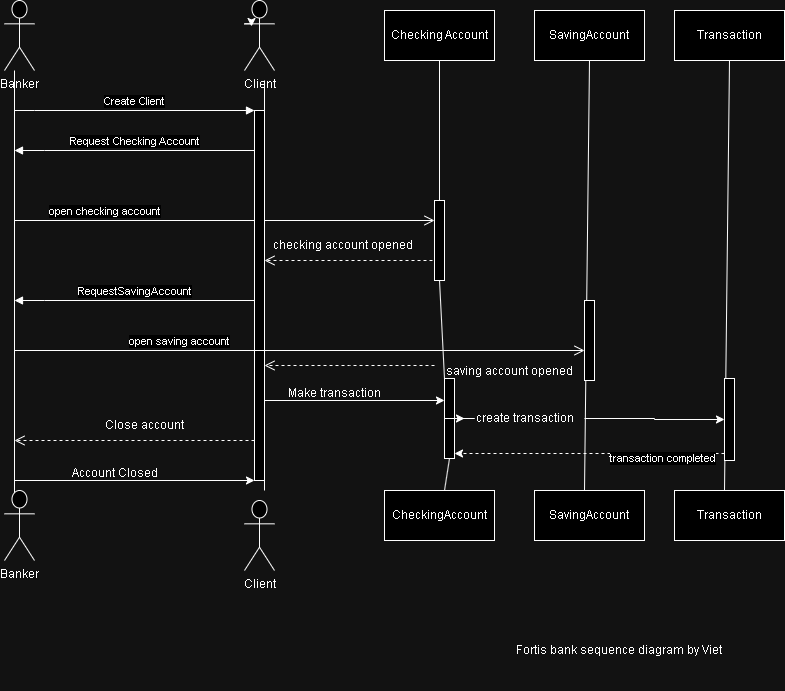

The diagram above was exported from draw.io. Its source (the exported page's mxGraphModel, read from the mxfile embedded in the PNG):
<mxGraphModel dx="872" dy="746" grid="1" gridSize="10" guides="1" tooltips="1" connect="1" arrows="1" fold="1" page="1" pageScale="1" pageWidth="850" pageHeight="1100" math="0" shadow="0">
  <root>
    <mxCell id="0" />
    <mxCell id="1" parent="0" />
    <mxCell id="_mXC4kbRq305TDD4N9PH-43" value="&lt;div style=&quot;text-align: justify;&quot;&gt;&lt;span style=&quot;background-color: initial;&quot;&gt;saving account opened&lt;/span&gt;&lt;/div&gt;" style="text;html=1;align=center;verticalAlign=bottom;resizable=0;points=[];autosize=1;strokeColor=none;fillColor=none;horizontal=1;" vertex="1" parent="1">
      <mxGeometry x="580" y="360" width="150" height="30" as="geometry" />
    </mxCell>
    <mxCell id="aM9ryv3xv72pqoxQDRHE-7" value="Create Client" style="html=1;verticalAlign=bottom;endArrow=block;edgeStyle=elbowEdgeStyle;elbow=vertical;curved=0;rounded=0;" parent="1" target="_mXC4kbRq305TDD4N9PH-27" edge="1">
      <mxGeometry relative="1" as="geometry">
        <mxPoint x="160" y="120" as="sourcePoint" />
        <Array as="points">
          <mxPoint x="180" y="120" />
        </Array>
        <mxPoint x="370" y="120" as="targetPoint" />
      </mxGeometry>
    </mxCell>
    <mxCell id="aM9ryv3xv72pqoxQDRHE-8" value="" style="html=1;verticalAlign=bottom;endArrow=open;dashed=1;endSize=8;edgeStyle=elbowEdgeStyle;elbow=vertical;curved=0;rounded=0;" parent="1" target="_mXC4kbRq305TDD4N9PH-27" edge="1">
      <mxGeometry x="-0.0549" y="-10" relative="1" as="geometry">
        <mxPoint x="350" y="270" as="targetPoint" />
        <Array as="points">
          <mxPoint x="440" y="270" />
        </Array>
        <mxPoint x="590" y="270" as="sourcePoint" />
        <mxPoint as="offset" />
      </mxGeometry>
    </mxCell>
    <mxCell id="aM9ryv3xv72pqoxQDRHE-9" value="Request Checking Account" style="html=1;verticalAlign=bottom;endArrow=block;edgeStyle=elbowEdgeStyle;elbow=vertical;curved=0;rounded=0;" parent="1" source="_mXC4kbRq305TDD4N9PH-27" edge="1">
      <mxGeometry relative="1" as="geometry">
        <mxPoint x="370" y="160" as="sourcePoint" />
        <Array as="points">
          <mxPoint x="190" y="160" />
        </Array>
        <mxPoint x="160" y="160" as="targetPoint" />
      </mxGeometry>
    </mxCell>
    <mxCell id="aM9ryv3xv72pqoxQDRHE-10" value="open checking account" style="html=1;verticalAlign=bottom;endArrow=open;endSize=8;edgeStyle=elbowEdgeStyle;elbow=vertical;curved=0;rounded=0;" parent="1" source="_mXC4kbRq305TDD4N9PH-27" target="_mXC4kbRq305TDD4N9PH-31" edge="1">
      <mxGeometry relative="1" as="geometry">
        <mxPoint x="600" y="230" as="targetPoint" />
        <Array as="points">
          <mxPoint x="160" y="230" />
        </Array>
        <mxPoint x="180" y="220" as="sourcePoint" />
        <mxPoint as="offset" />
      </mxGeometry>
    </mxCell>
    <mxCell id="_mXC4kbRq305TDD4N9PH-5" value="Banker" style="shape=umlActor;verticalLabelPosition=bottom;verticalAlign=top;html=1;" vertex="1" parent="1">
      <mxGeometry x="150" y="10" width="30" height="70" as="geometry" />
    </mxCell>
    <mxCell id="_mXC4kbRq305TDD4N9PH-9" value="Client" style="shape=umlActor;verticalLabelPosition=bottom;verticalAlign=top;html=1;" vertex="1" parent="1">
      <mxGeometry x="390" y="10" width="30" height="70" as="geometry" />
    </mxCell>
    <mxCell id="_mXC4kbRq305TDD4N9PH-10" value="Transaction" style="html=1;whiteSpace=wrap;" vertex="1" parent="1">
      <mxGeometry x="820" y="20" width="110" height="50" as="geometry" />
    </mxCell>
    <mxCell id="_mXC4kbRq305TDD4N9PH-11" value="SavingAccount" style="html=1;whiteSpace=wrap;" vertex="1" parent="1">
      <mxGeometry x="680" y="20" width="110" height="50" as="geometry" />
    </mxCell>
    <mxCell id="_mXC4kbRq305TDD4N9PH-12" value="Checking Account" style="html=1;whiteSpace=wrap;" vertex="1" parent="1">
      <mxGeometry x="530" y="20" width="110" height="50" as="geometry" />
    </mxCell>
    <mxCell id="_mXC4kbRq305TDD4N9PH-13" value="CheckingAccount" style="html=1;whiteSpace=wrap;" vertex="1" parent="1">
      <mxGeometry x="530" y="500" width="110" height="50" as="geometry" />
    </mxCell>
    <mxCell id="_mXC4kbRq305TDD4N9PH-16" value="SavingAccount" style="html=1;whiteSpace=wrap;" vertex="1" parent="1">
      <mxGeometry x="680" y="500" width="110" height="50" as="geometry" />
    </mxCell>
    <mxCell id="_mXC4kbRq305TDD4N9PH-17" value="Transaction" style="html=1;whiteSpace=wrap;" vertex="1" parent="1">
      <mxGeometry x="820" y="500" width="110" height="50" as="geometry" />
    </mxCell>
    <mxCell id="_mXC4kbRq305TDD4N9PH-18" value="" style="endArrow=none;html=1;rounded=0;" edge="1" parent="1">
      <mxGeometry width="50" height="50" relative="1" as="geometry">
        <mxPoint x="160" y="510" as="sourcePoint" />
        <mxPoint x="160" y="80" as="targetPoint" />
      </mxGeometry>
    </mxCell>
    <mxCell id="_mXC4kbRq305TDD4N9PH-19" value="Banker" style="shape=umlActor;verticalLabelPosition=bottom;verticalAlign=top;html=1;" vertex="1" parent="1">
      <mxGeometry x="150" y="500" width="30" height="70" as="geometry" />
    </mxCell>
    <mxCell id="_mXC4kbRq305TDD4N9PH-20" style="edgeStyle=orthogonalEdgeStyle;rounded=0;orthogonalLoop=1;jettySize=auto;html=1;exitX=0;exitY=0.3333333333333333;exitDx=0;exitDy=0;exitPerimeter=0;entryX=0.233;entryY=0.371;entryDx=0;entryDy=0;entryPerimeter=0;" edge="1" parent="1" source="_mXC4kbRq305TDD4N9PH-9" target="_mXC4kbRq305TDD4N9PH-9">
      <mxGeometry relative="1" as="geometry" />
    </mxCell>
    <mxCell id="_mXC4kbRq305TDD4N9PH-21" value="Client" style="shape=umlActor;verticalLabelPosition=bottom;verticalAlign=top;html=1;" vertex="1" parent="1">
      <mxGeometry x="390" y="510" width="30" height="70" as="geometry" />
    </mxCell>
    <mxCell id="_mXC4kbRq305TDD4N9PH-23" value="" style="endArrow=none;html=1;rounded=0;" edge="1" parent="1" source="_mXC4kbRq305TDD4N9PH-27">
      <mxGeometry width="50" height="50" relative="1" as="geometry">
        <mxPoint x="410" y="500" as="sourcePoint" />
        <mxPoint x="410" y="90" as="targetPoint" />
      </mxGeometry>
    </mxCell>
    <mxCell id="_mXC4kbRq305TDD4N9PH-24" value="" style="endArrow=none;html=1;rounded=0;entryX=0.5;entryY=1;entryDx=0;entryDy=0;" edge="1" parent="1" source="_mXC4kbRq305TDD4N9PH-31" target="_mXC4kbRq305TDD4N9PH-12">
      <mxGeometry width="50" height="50" relative="1" as="geometry">
        <mxPoint x="590" y="500" as="sourcePoint" />
        <mxPoint x="590" y="90" as="targetPoint" />
      </mxGeometry>
    </mxCell>
    <mxCell id="_mXC4kbRq305TDD4N9PH-25" value="" style="endArrow=none;html=1;rounded=0;entryX=0.5;entryY=1;entryDx=0;entryDy=0;" edge="1" parent="1" target="_mXC4kbRq305TDD4N9PH-11">
      <mxGeometry width="50" height="50" relative="1" as="geometry">
        <mxPoint x="730" y="500" as="sourcePoint" />
        <mxPoint x="730" y="90" as="targetPoint" />
      </mxGeometry>
    </mxCell>
    <mxCell id="_mXC4kbRq305TDD4N9PH-26" value="" style="endArrow=none;html=1;rounded=0;entryX=0.5;entryY=1;entryDx=0;entryDy=0;" edge="1" parent="1" target="_mXC4kbRq305TDD4N9PH-10">
      <mxGeometry width="50" height="50" relative="1" as="geometry">
        <mxPoint x="870" y="500" as="sourcePoint" />
        <mxPoint x="870" y="90" as="targetPoint" />
      </mxGeometry>
    </mxCell>
    <mxCell id="_mXC4kbRq305TDD4N9PH-28" value="" style="endArrow=none;html=1;rounded=0;" edge="1" parent="1" target="_mXC4kbRq305TDD4N9PH-27">
      <mxGeometry width="50" height="50" relative="1" as="geometry">
        <mxPoint x="410" y="500" as="sourcePoint" />
        <mxPoint x="410" y="90" as="targetPoint" />
      </mxGeometry>
    </mxCell>
    <mxCell id="_mXC4kbRq305TDD4N9PH-27" value="" style="html=1;points=[[0,0,0,0,5],[0,1,0,0,-5],[1,0,0,0,5],[1,1,0,0,-5]];perimeter=orthogonalPerimeter;outlineConnect=0;targetShapes=umlLifeline;portConstraint=eastwest;newEdgeStyle={&quot;curved&quot;:0,&quot;rounded&quot;:0};" vertex="1" parent="1">
      <mxGeometry x="400" y="120" width="10" height="370" as="geometry" />
    </mxCell>
    <mxCell id="_mXC4kbRq305TDD4N9PH-33" value="checking account opened" style="text;html=1;align=right;verticalAlign=middle;resizable=0;points=[];autosize=1;strokeColor=none;fillColor=none;labelPosition=center;verticalLabelPosition=middle;" vertex="1" parent="1">
      <mxGeometry x="400" y="240" width="160" height="30" as="geometry" />
    </mxCell>
    <mxCell id="_mXC4kbRq305TDD4N9PH-34" value="RequestSavingAccount" style="html=1;verticalAlign=bottom;endArrow=block;edgeStyle=elbowEdgeStyle;elbow=vertical;curved=0;rounded=0;" edge="1" parent="1">
      <mxGeometry relative="1" as="geometry">
        <mxPoint x="400" y="310" as="sourcePoint" />
        <Array as="points">
          <mxPoint x="190" y="310" />
        </Array>
        <mxPoint x="160" y="310" as="targetPoint" />
      </mxGeometry>
    </mxCell>
    <mxCell id="_mXC4kbRq305TDD4N9PH-37" value="open saving account" style="html=1;verticalAlign=bottom;endArrow=open;endSize=8;edgeStyle=elbowEdgeStyle;elbow=vertical;curved=0;rounded=0;" edge="1" parent="1" target="_mXC4kbRq305TDD4N9PH-38">
      <mxGeometry relative="1" as="geometry">
        <mxPoint x="580" y="360" as="targetPoint" />
        <Array as="points">
          <mxPoint x="160" y="360" />
        </Array>
        <mxPoint x="400" y="360" as="sourcePoint" />
        <mxPoint as="offset" />
      </mxGeometry>
    </mxCell>
    <mxCell id="_mXC4kbRq305TDD4N9PH-38" value="" style="html=1;points=[[0,0,0,0,5],[0,1,0,0,-5],[1,0,0,0,5],[1,1,0,0,-5]];perimeter=orthogonalPerimeter;outlineConnect=0;targetShapes=umlLifeline;portConstraint=eastwest;newEdgeStyle={&quot;curved&quot;:0,&quot;rounded&quot;:0};" vertex="1" parent="1">
      <mxGeometry x="730" y="310" width="10" height="80" as="geometry" />
    </mxCell>
    <mxCell id="_mXC4kbRq305TDD4N9PH-40" value="" style="endArrow=none;html=1;rounded=0;entryX=0.5;entryY=1;entryDx=0;entryDy=0;" edge="1" parent="1" source="_mXC4kbRq305TDD4N9PH-51" target="_mXC4kbRq305TDD4N9PH-31">
      <mxGeometry width="50" height="50" relative="1" as="geometry">
        <mxPoint x="590" y="500" as="sourcePoint" />
        <mxPoint x="585" y="70" as="targetPoint" />
      </mxGeometry>
    </mxCell>
    <mxCell id="_mXC4kbRq305TDD4N9PH-31" value="" style="html=1;points=[[0,0,0,0,5],[0,1,0,0,-5],[1,0,0,0,5],[1,1,0,0,-5]];perimeter=orthogonalPerimeter;outlineConnect=0;targetShapes=umlLifeline;portConstraint=eastwest;newEdgeStyle={&quot;curved&quot;:0,&quot;rounded&quot;:0};" vertex="1" parent="1">
      <mxGeometry x="580" y="210" width="10" height="80" as="geometry" />
    </mxCell>
    <mxCell id="_mXC4kbRq305TDD4N9PH-41" value="" style="html=1;verticalAlign=bottom;endArrow=open;dashed=1;endSize=8;edgeStyle=elbowEdgeStyle;elbow=vertical;curved=0;rounded=0;" edge="1" parent="1" source="_mXC4kbRq305TDD4N9PH-43" target="_mXC4kbRq305TDD4N9PH-27">
      <mxGeometry x="-0.0549" y="-10" relative="1" as="geometry">
        <mxPoint x="550" y="380" as="targetPoint" />
        <Array as="points" />
        <mxPoint x="730" y="380" as="sourcePoint" />
        <mxPoint as="offset" />
      </mxGeometry>
    </mxCell>
    <mxCell id="_mXC4kbRq305TDD4N9PH-44" value="" style="html=1;verticalAlign=bottom;endArrow=open;dashed=1;endSize=8;edgeStyle=elbowEdgeStyle;elbow=vertical;curved=0;rounded=0;" edge="1" parent="1" target="_mXC4kbRq305TDD4N9PH-43">
      <mxGeometry x="-0.0549" y="-10" relative="1" as="geometry">
        <mxPoint x="410" y="380" as="targetPoint" />
        <Array as="points">
          <mxPoint x="580" y="380" />
        </Array>
        <mxPoint x="730" y="380" as="sourcePoint" />
        <mxPoint as="offset" />
      </mxGeometry>
    </mxCell>
    <mxCell id="_mXC4kbRq305TDD4N9PH-45" value="" style="html=1;verticalAlign=bottom;endArrow=open;dashed=1;endSize=8;edgeStyle=elbowEdgeStyle;elbow=vertical;curved=0;rounded=0;" edge="1" parent="1">
      <mxGeometry x="-0.0549" y="-10" relative="1" as="geometry">
        <mxPoint x="160" y="450" as="targetPoint" />
        <Array as="points" />
        <mxPoint x="400" y="450" as="sourcePoint" />
        <mxPoint as="offset" />
      </mxGeometry>
    </mxCell>
    <mxCell id="_mXC4kbRq305TDD4N9PH-46" value="Close account" style="text;html=1;align=center;verticalAlign=middle;resizable=0;points=[];autosize=1;strokeColor=none;fillColor=none;" vertex="1" parent="1">
      <mxGeometry x="240" y="420" width="100" height="30" as="geometry" />
    </mxCell>
    <mxCell id="_mXC4kbRq305TDD4N9PH-47" value="" style="endArrow=classic;html=1;rounded=0;" edge="1" parent="1">
      <mxGeometry width="50" height="50" relative="1" as="geometry">
        <mxPoint x="160" y="490" as="sourcePoint" />
        <mxPoint x="400" y="490" as="targetPoint" />
      </mxGeometry>
    </mxCell>
    <mxCell id="_mXC4kbRq305TDD4N9PH-48" value="Account Closed" style="text;html=1;align=center;verticalAlign=middle;resizable=0;points=[];autosize=1;strokeColor=none;fillColor=none;" vertex="1" parent="1">
      <mxGeometry x="205" y="468" width="110" height="30" as="geometry" />
    </mxCell>
    <mxCell id="_mXC4kbRq305TDD4N9PH-49" value="" style="endArrow=classic;html=1;rounded=0;" edge="1" parent="1" source="_mXC4kbRq305TDD4N9PH-27">
      <mxGeometry width="50" height="50" relative="1" as="geometry">
        <mxPoint x="510" y="410" as="sourcePoint" />
        <mxPoint x="590" y="410" as="targetPoint" />
      </mxGeometry>
    </mxCell>
    <mxCell id="_mXC4kbRq305TDD4N9PH-50" value="Make transaction" style="text;html=1;align=center;verticalAlign=middle;resizable=0;points=[];autosize=1;strokeColor=none;fillColor=none;" vertex="1" parent="1">
      <mxGeometry x="420" y="388" width="120" height="30" as="geometry" />
    </mxCell>
    <mxCell id="_mXC4kbRq305TDD4N9PH-52" value="" style="endArrow=none;html=1;rounded=0;entryX=0.5;entryY=1;entryDx=0;entryDy=0;" edge="1" parent="1" target="_mXC4kbRq305TDD4N9PH-51">
      <mxGeometry width="50" height="50" relative="1" as="geometry">
        <mxPoint x="590" y="500" as="sourcePoint" />
        <mxPoint x="585" y="290" as="targetPoint" />
      </mxGeometry>
    </mxCell>
    <mxCell id="_mXC4kbRq305TDD4N9PH-54" style="edgeStyle=orthogonalEdgeStyle;rounded=0;orthogonalLoop=1;jettySize=auto;html=1;curved=0;" edge="1" parent="1" source="_mXC4kbRq305TDD4N9PH-57" target="_mXC4kbRq305TDD4N9PH-53">
      <mxGeometry relative="1" as="geometry" />
    </mxCell>
    <mxCell id="_mXC4kbRq305TDD4N9PH-51" value="" style="html=1;points=[[0,0,0,0,5],[0,1,0,0,-5],[1,0,0,0,5],[1,1,0,0,-5]];perimeter=orthogonalPerimeter;outlineConnect=0;targetShapes=umlLifeline;portConstraint=eastwest;newEdgeStyle={&quot;curved&quot;:0,&quot;rounded&quot;:0};" vertex="1" parent="1">
      <mxGeometry x="590" y="388" width="10" height="80" as="geometry" />
    </mxCell>
    <mxCell id="_mXC4kbRq305TDD4N9PH-53" value="" style="html=1;points=[[0,0,0,0,5],[0,1,0,0,-5],[1,0,0,0,5],[1,1,0,0,-5]];perimeter=orthogonalPerimeter;outlineConnect=0;targetShapes=umlLifeline;portConstraint=eastwest;newEdgeStyle={&quot;curved&quot;:0,&quot;rounded&quot;:0};" vertex="1" parent="1">
      <mxGeometry x="870" y="388" width="10" height="82" as="geometry" />
    </mxCell>
    <mxCell id="_mXC4kbRq305TDD4N9PH-56" style="edgeStyle=orthogonalEdgeStyle;rounded=0;orthogonalLoop=1;jettySize=auto;html=1;curved=0;entryX=1;entryY=1;entryDx=0;entryDy=-5;entryPerimeter=0;dashed=1;" edge="1" parent="1" source="_mXC4kbRq305TDD4N9PH-53" target="_mXC4kbRq305TDD4N9PH-51">
      <mxGeometry relative="1" as="geometry">
        <Array as="points">
          <mxPoint x="810" y="463" />
          <mxPoint x="810" y="463" />
        </Array>
      </mxGeometry>
    </mxCell>
    <mxCell id="_mXC4kbRq305TDD4N9PH-59" value="transaction completed" style="edgeLabel;html=1;align=center;verticalAlign=middle;resizable=0;points=[];" vertex="1" connectable="0" parent="_mXC4kbRq305TDD4N9PH-56">
      <mxGeometry x="-0.5333" y="4" relative="1" as="geometry">
        <mxPoint as="offset" />
      </mxGeometry>
    </mxCell>
    <mxCell id="_mXC4kbRq305TDD4N9PH-58" value="" style="edgeStyle=orthogonalEdgeStyle;rounded=0;orthogonalLoop=1;jettySize=auto;html=1;curved=0;" edge="1" parent="1" source="_mXC4kbRq305TDD4N9PH-51" target="_mXC4kbRq305TDD4N9PH-57">
      <mxGeometry relative="1" as="geometry">
        <mxPoint x="600" y="428" as="sourcePoint" />
        <mxPoint x="870" y="429" as="targetPoint" />
      </mxGeometry>
    </mxCell>
    <mxCell id="_mXC4kbRq305TDD4N9PH-57" value="create transaction" style="text;html=1;align=center;verticalAlign=middle;resizable=0;points=[];autosize=1;strokeColor=none;fillColor=none;" vertex="1" parent="1">
      <mxGeometry x="610" y="413" width="120" height="30" as="geometry" />
    </mxCell>
    <mxCell id="_mXC4kbRq305TDD4N9PH-60" value="Fortis bank sequence diagram by Viet" style="text;html=1;strokeColor=none;fillColor=none;align=center;verticalAlign=middle;whiteSpace=wrap;rounded=0;" vertex="1" parent="1">
      <mxGeometry x="650" y="620" width="230" height="80" as="geometry" />
    </mxCell>
  </root>
</mxGraphModel>